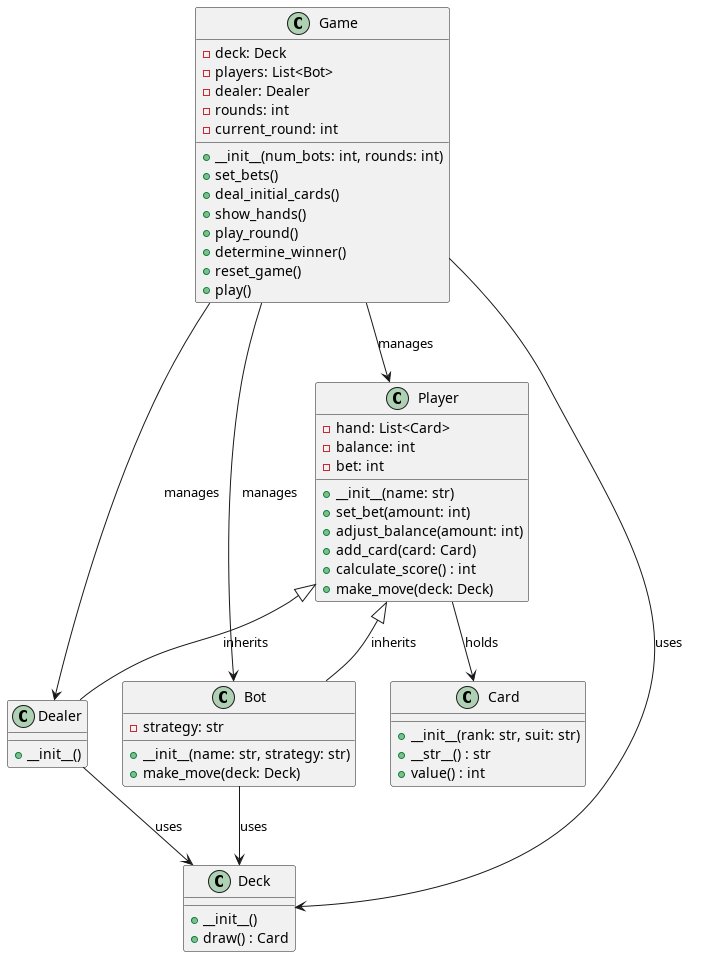

The diagram above was rendered by PlantUML. Its source (embedded in the PNG):
@startuml

class Card {
    +__init__(rank: str, suit: str)
    +__str__() : str
    +value() : int
}

class Deck {
    +__init__()
    +draw() : Card
}

class Player {
    +__init__(name: str)
    +set_bet(amount: int)
    +adjust_balance(amount: int)
    +add_card(card: Card)
    +calculate_score() : int
    +make_move(deck: Deck)
    -hand: List<Card>
    -balance: int
    -bet: int
}

class Dealer {
    +__init__()
}

class Bot {
    +__init__(name: str, strategy: str)
    +make_move(deck: Deck)
    -strategy: str
}

class Game {
    +__init__(num_bots: int, rounds: int)
    +set_bets()
    +deal_initial_cards()
    +show_hands()
    +play_round()
    +determine_winner()
    +reset_game()
    +play()
    -deck: Deck
    -players: List<Bot>
    -dealer: Dealer
    -rounds: int
    -current_round: int
}

Player <|-- Dealer : inherits
Player <|-- Bot : inherits

Game --> Deck : uses
Game --> Player : manages
Game --> Dealer : manages
Game --> Bot : manages
Bot --> Deck : uses
Dealer --> Deck : uses
Player --> Card : holds

@enduml